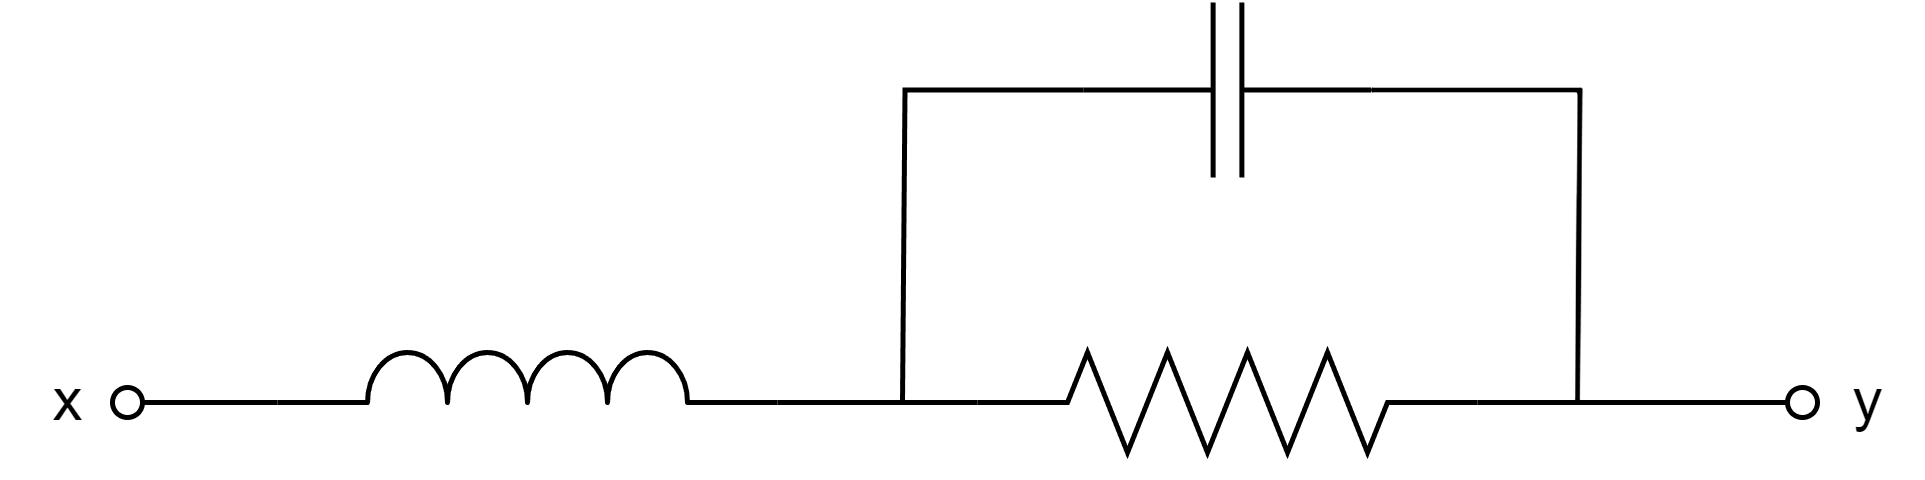

The diagram above was exported from draw.io. Its source (the exported page's mxGraphModel, read from the mxfile embedded in the PNG):
<mxGraphModel dx="1206" dy="808" grid="1" gridSize="5" guides="1" tooltips="1" connect="1" arrows="1" fold="1" page="1" pageScale="1" pageWidth="1100" pageHeight="850" background="none" math="1" shadow="0">
  <root>
    <mxCell id="0" />
    <mxCell id="1" parent="0" />
    <mxCell id="P4mEIBbMt1tkU3bFw1vE-4" style="edgeStyle=orthogonalEdgeStyle;rounded=0;orthogonalLoop=1;jettySize=auto;html=1;endArrow=oval;endFill=0;" parent="1" source="P4mEIBbMt1tkU3bFw1vE-1" edge="1">
      <mxGeometry relative="1" as="geometry">
        <mxPoint x="585" y="325" as="targetPoint" />
        <Array as="points">
          <mxPoint x="565" y="325" />
          <mxPoint x="565" y="325" />
        </Array>
      </mxGeometry>
    </mxCell>
    <mxCell id="P4mEIBbMt1tkU3bFw1vE-1" value="" style="pointerEvents=1;verticalLabelPosition=bottom;shadow=0;dashed=0;align=center;html=1;verticalAlign=top;shape=mxgraph.electrical.resistors.resistor_2;" parent="1" vertex="1">
      <mxGeometry x="420" y="315" width="100" height="20" as="geometry" />
    </mxCell>
    <mxCell id="P4mEIBbMt1tkU3bFw1vE-10" style="edgeStyle=orthogonalEdgeStyle;rounded=0;orthogonalLoop=1;jettySize=auto;html=1;exitX=0;exitY=0.5;exitDx=0;exitDy=0;exitPerimeter=0;endArrow=none;endFill=0;" parent="1" source="P4mEIBbMt1tkU3bFw1vE-2" edge="1">
      <mxGeometry relative="1" as="geometry">
        <mxPoint x="405" y="325" as="targetPoint" />
      </mxGeometry>
    </mxCell>
    <mxCell id="P4mEIBbMt1tkU3bFw1vE-11" style="edgeStyle=orthogonalEdgeStyle;rounded=0;orthogonalLoop=1;jettySize=auto;html=1;exitX=1;exitY=0.5;exitDx=0;exitDy=0;exitPerimeter=0;endArrow=none;endFill=0;" parent="1" source="P4mEIBbMt1tkU3bFw1vE-2" edge="1">
      <mxGeometry relative="1" as="geometry">
        <mxPoint x="540" y="325" as="targetPoint" />
      </mxGeometry>
    </mxCell>
    <mxCell id="P4mEIBbMt1tkU3bFw1vE-2" value="" style="pointerEvents=1;verticalLabelPosition=bottom;shadow=0;dashed=0;align=center;html=1;verticalAlign=top;shape=mxgraph.electrical.capacitors.capacitor_1;" parent="1" vertex="1">
      <mxGeometry x="441.25" y="245" width="57.5" height="35" as="geometry" />
    </mxCell>
    <mxCell id="P4mEIBbMt1tkU3bFw1vE-9" style="edgeStyle=orthogonalEdgeStyle;rounded=0;orthogonalLoop=1;jettySize=auto;html=1;exitX=0;exitY=1;exitDx=0;exitDy=0;exitPerimeter=0;endArrow=oval;endFill=0;" parent="1" source="P4mEIBbMt1tkU3bFw1vE-6" edge="1">
      <mxGeometry relative="1" as="geometry">
        <mxPoint x="250" y="325" as="targetPoint" />
      </mxGeometry>
    </mxCell>
    <mxCell id="P4mEIBbMt1tkU3bFw1vE-6" value="" style="pointerEvents=1;verticalLabelPosition=bottom;shadow=0;dashed=0;align=center;html=1;verticalAlign=top;shape=mxgraph.electrical.inductors.inductor_3;" parent="1" vertex="1">
      <mxGeometry x="280" y="315" width="100" height="10" as="geometry" />
    </mxCell>
    <mxCell id="P4mEIBbMt1tkU3bFw1vE-7" style="edgeStyle=orthogonalEdgeStyle;rounded=0;orthogonalLoop=1;jettySize=auto;html=1;exitX=0;exitY=0.5;exitDx=0;exitDy=0;exitPerimeter=0;entryX=1;entryY=1;entryDx=0;entryDy=0;entryPerimeter=0;endArrow=none;endFill=0;" parent="1" source="P4mEIBbMt1tkU3bFw1vE-1" target="P4mEIBbMt1tkU3bFw1vE-6" edge="1">
      <mxGeometry relative="1" as="geometry">
        <Array as="points">
          <mxPoint x="390" y="325" />
          <mxPoint x="390" y="325" />
        </Array>
      </mxGeometry>
    </mxCell>
    <mxCell id="P4mEIBbMt1tkU3bFw1vE-13" value="x" style="text;html=1;align=center;verticalAlign=middle;resizable=0;points=[];autosize=1;strokeColor=none;fillColor=none;" parent="1" vertex="1">
      <mxGeometry x="225" y="310" width="25" height="30" as="geometry" />
    </mxCell>
    <mxCell id="P4mEIBbMt1tkU3bFw1vE-14" value="y" style="text;html=1;align=center;verticalAlign=middle;resizable=0;points=[];autosize=1;strokeColor=none;fillColor=none;" parent="1" vertex="1">
      <mxGeometry x="585" y="310" width="25" height="30" as="geometry" />
    </mxCell>
  </root>
</mxGraphModel>